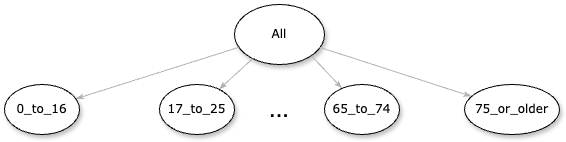

The diagram above was exported from draw.io. Its source (the exported page's mxGraphModel, read from the mxfile embedded in the PNG):
<mxGraphModel dx="1201" dy="592" grid="1" gridSize="10" guides="1" tooltips="1" connect="1" arrows="1" fold="1" page="1" pageScale="1" pageWidth="1100" pageHeight="850" background="none" math="0" shadow="0">
  <root>
    <mxCell id="0" />
    <mxCell id="1" parent="0" />
    <mxCell id="1ea317790d2ca983-1" value="All" style="ellipse;whiteSpace=wrap;html=1;rounded=0;shadow=1;comic=0;labelBackgroundColor=none;strokeWidth=1;fontFamily=Verdana;fontSize=12;align=center;" parent="1" vertex="1">
      <mxGeometry x="450" y="80" width="90" height="60" as="geometry" />
    </mxCell>
    <mxCell id="1ea317790d2ca983-21" value="" style="edgeStyle=none;rounded=1;html=1;labelBackgroundColor=none;startArrow=none;startFill=0;startSize=5;endArrow=classicThin;endFill=1;endSize=5;jettySize=auto;orthogonalLoop=1;strokeColor=#B3B3B3;strokeWidth=1;fontFamily=Verdana;fontSize=12;" parent="1" source="1ea317790d2ca983-1" target="1ea317790d2ca983-7" edge="1">
      <mxGeometry relative="1" as="geometry" />
    </mxCell>
    <mxCell id="1ea317790d2ca983-22" value="" style="edgeStyle=none;rounded=1;html=1;labelBackgroundColor=none;startArrow=none;startFill=0;startSize=5;endArrow=classicThin;endFill=1;endSize=5;jettySize=auto;orthogonalLoop=1;strokeColor=#B3B3B3;strokeWidth=1;fontFamily=Verdana;fontSize=12;exitX=1;exitY=1;exitDx=0;exitDy=0;" parent="1" source="1ea317790d2ca983-1" target="1ea317790d2ca983-6" edge="1">
      <mxGeometry relative="1" as="geometry" />
    </mxCell>
    <mxCell id="1ea317790d2ca983-6" value="&lt;span style=&quot;caret-color: rgb(0, 0, 0); font-family: Verdana, Arial; text-align: start; text-wrap-mode: nowrap;&quot;&gt;&lt;font style=&quot;font-size: 12px;&quot;&gt;65_to_74&lt;/font&gt;&lt;/span&gt;" style="ellipse;whiteSpace=wrap;html=1;rounded=0;shadow=1;comic=0;labelBackgroundColor=none;strokeWidth=1;fontFamily=Verdana;fontSize=12;align=center;" parent="1" vertex="1">
      <mxGeometry x="540" y="160" width="75" height="50" as="geometry" />
    </mxCell>
    <mxCell id="1ea317790d2ca983-7" value="&lt;span style=&quot;caret-color: rgb(0, 0, 0); font-family: Verdana, Arial; text-align: start; text-wrap-mode: nowrap;&quot;&gt;&lt;font style=&quot;font-size: 12px;&quot;&gt;0_to_16&lt;/font&gt;&lt;/span&gt;" style="ellipse;whiteSpace=wrap;html=1;rounded=0;shadow=1;comic=0;labelBackgroundColor=none;strokeWidth=1;fontFamily=Verdana;fontSize=12;align=center;" parent="1" vertex="1">
      <mxGeometry x="220" y="160" width="75" height="50" as="geometry" />
    </mxCell>
    <mxCell id="CUwbBpFCGhYb4Nf5lMot-6" value="" style="edgeStyle=none;rounded=1;html=1;labelBackgroundColor=none;startArrow=none;startFill=0;startSize=5;endArrow=classicThin;endFill=1;endSize=5;jettySize=auto;orthogonalLoop=1;strokeColor=#B3B3B3;strokeWidth=1;fontFamily=Verdana;fontSize=12;" edge="1" parent="1" target="CUwbBpFCGhYb4Nf5lMot-7" source="1ea317790d2ca983-1">
      <mxGeometry relative="1" as="geometry">
        <mxPoint x="534" y="210" as="sourcePoint" />
      </mxGeometry>
    </mxCell>
    <mxCell id="CUwbBpFCGhYb4Nf5lMot-7" value="&lt;span style=&quot;caret-color: rgb(0, 0, 0); font-family: Verdana, Arial; text-align: start; text-wrap-mode: nowrap;&quot;&gt;&lt;font style=&quot;font-size: 12px;&quot;&gt;17_to_25&lt;/font&gt;&lt;/span&gt;" style="ellipse;whiteSpace=wrap;html=1;rounded=0;shadow=1;comic=0;labelBackgroundColor=none;strokeWidth=1;fontFamily=Verdana;fontSize=12;align=center;" vertex="1" parent="1">
      <mxGeometry x="375" y="160" width="75" height="50" as="geometry" />
    </mxCell>
    <mxCell id="CUwbBpFCGhYb4Nf5lMot-8" value="" style="edgeStyle=none;rounded=1;html=1;labelBackgroundColor=none;startArrow=none;startFill=0;startSize=5;endArrow=classicThin;endFill=1;endSize=5;jettySize=auto;orthogonalLoop=1;strokeColor=#B3B3B3;strokeWidth=1;fontFamily=Verdana;fontSize=12;" edge="1" parent="1" target="CUwbBpFCGhYb4Nf5lMot-9" source="1ea317790d2ca983-1">
      <mxGeometry relative="1" as="geometry">
        <mxPoint x="640" y="130" as="sourcePoint" />
      </mxGeometry>
    </mxCell>
    <mxCell id="CUwbBpFCGhYb4Nf5lMot-9" value="&lt;span style=&quot;caret-color: rgb(0, 0, 0); font-family: Verdana, Arial; text-align: start; text-wrap-mode: nowrap;&quot;&gt;&lt;font style=&quot;font-size: 12px;&quot;&gt;75_or_older&lt;/font&gt;&lt;/span&gt;" style="ellipse;whiteSpace=wrap;html=1;rounded=0;shadow=1;comic=0;labelBackgroundColor=none;strokeWidth=1;fontFamily=Verdana;fontSize=12;align=center;" vertex="1" parent="1">
      <mxGeometry x="680" y="160" width="95" height="50" as="geometry" />
    </mxCell>
    <mxCell id="CUwbBpFCGhYb4Nf5lMot-10" value="&lt;font style=&quot;font-size: 24px;&quot;&gt;...&lt;/font&gt;" style="text;html=1;align=center;verticalAlign=middle;whiteSpace=wrap;rounded=0;" vertex="1" parent="1">
      <mxGeometry x="465" y="170" width="60" height="30" as="geometry" />
    </mxCell>
  </root>
</mxGraphModel>